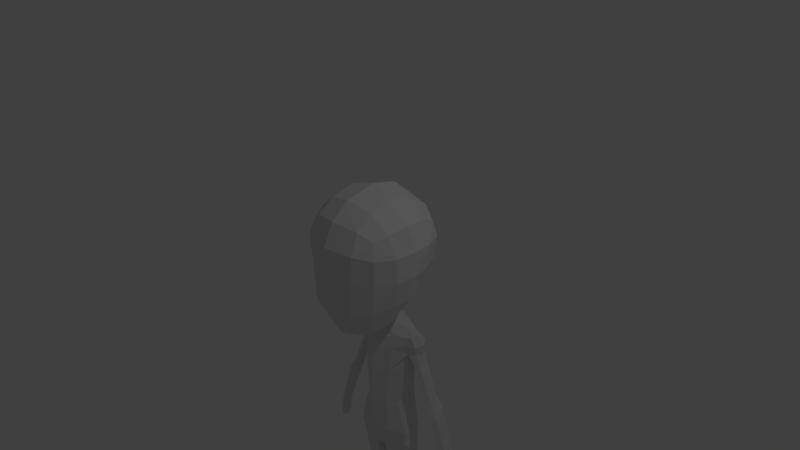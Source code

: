 # Source: chibi_base.blend  (saved by Blender 2.69.0; exported with 4.5.12 LTS)
import bpy
from mathutils import Matrix  # noqa: F401  (used for matrix-valued properties, if any)

bpy.ops.wm.read_factory_settings(use_empty=True)
scene = bpy.context.scene
scene.name = 'Scene'

# ---- collections
col_collection_1 = bpy.data.collections.new('Collection 1'); scene.collection.children.link(col_collection_1)

# ---- materials (node trees are filled in below, after node groups)
mat_material = bpy.data.materials.new('Material')
mat_material.alpha_threshold = 0.0
mat_material.use_transparent_shadow = False
mat_material.roughness = 0.5
mat_material.line_color = (0.0, 0.0, 0.0, 1.0)

# ---- material node trees

# ---- world
world_world = bpy.data.worlds.new('World'); scene.world = world_world
world_world.color = (0.05088, 0.05088, 0.05088)
world_world.use_sun_shadow = False
world_world.sun_shadow_jitter_overblur = 0.0
world_world.cycles.sampling_method = 'MANUAL'
world_world.cycles.sample_map_resolution = 256

# ---- cameras
cam_camera = bpy.data.cameras.new('Camera')
cam_camera.clip_end = 100.0
cam_camera.lens = 35.0
cam_camera.sensor_width = 32.0
cam_camera.sensor_height = 18.0
cam_camera.ortho_scale = 7.314
cam_camera.dof.focus_distance = 0.0
cam_camera.dof.aperture_fstop = 128.0

# ---- lights
light_lamp = bpy.data.lights.new('Lamp', 'POINT')
light_lamp.transmission_factor = 0.0
light_lamp.cutoff_distance = 30.0
light_lamp.energy = 100.0
light_lamp.shadow_buffer_clip_start = 1.001
light_lamp.shadow_soft_size = 0.1
light_lamp.shadow_maximum_resolution = 0.006
light_lamp.use_absolute_resolution = True
light_lamp.cycles.use_multiple_importance_sampling = False

# ---- meshes
me_cube = bpy.data.meshes.new('Cube')
me_cube.from_pydata([(0.0, -0.04667, -1.01), (0.1262, -0.00897, -0.9565), (0.0, -0.3706, -1.083), (0.1776, 0.1271, -0.8951), (0.3326, -0.334, -1.009), (0.0, 0.008282, 1.144), (0.0, 0.4302, 1.05), (0.0, -0.4449, 1.038), (0.3977, -0.001504, 1.035), (0.3843, 0.375, 0.9339), (0.3924, -0.3793, 0.9482), (0.8559, 0.01016, 0.001088), (0.7846, 0.3075, 0.01061), (0.86, 0.001228, 0.3898), (0.8277, -0.3059, 0.004691), (0.7849, 0.0001362, -0.3712), (0.6892, 0.2585, -0.3191), (0.8127, 0.3432, 0.3839), (0.8334, -0.3296, 0.3874), (0.7337, -0.2934, -0.4126), (0.0, -0.8487, -0.005543), (0.4017, -0.7872, 0.01041), (0.0, -0.8942, 0.469), (0.0, -0.8607, -0.5761), (0.3602, -0.7858, -0.5366), (0.4405, -0.7881, 0.4451), (0.0, 0.8466, 0.005197), (0.3973, 0.7746, 0.01479), (0.0, 0.676, -0.347), (0.0, 0.866, 0.4137), (0.4224, 0.7974, 0.3987), (0.3183, 0.6, -0.3314), (0.52, 0.2241, -0.589), (0.562, -0.01517, -0.6707), (0.5915, -0.2981, -0.7828), (0.1115, 0.2485, -0.8538), (0.0, 0.3428, -0.8136), (0.5452, 0.466, -0.2964), (0.6487, 0.5835, 0.01734), (0.674, 0.6213, 0.3688), (0.3108, -0.5992, -0.9325), (0.0, -0.652, -1.0), (0.6155, -0.5892, -0.4708), (0.6585, -0.5918, 0.01548), (0.6776, -0.5931, 0.3951), (0.6746, 0.3268, 0.7152), (0.7328, -0.0129, 0.7517), (0.6937, -0.3267, 0.7067), (0.4032, 0.6654, 0.7415), (0.0, 0.7206, 0.7996), (0.4061, -0.6386, 0.752), (0.0, -0.7282, 0.8054), (0.4446, 0.3848, -0.5364), (0.5221, -0.516, -0.7916), (0.6161, 0.564, 0.6262), (0.6114, -0.5294, 0.6329), (0.0, 0.06783, -1.241), (0.122, 0.1072, -1.195), (0.1759, 0.2222, -1.139), (0.1229, 0.3314, -1.072), (0.0, 0.4431, -1.053), (0.1961, 0.001562, -2.491), (0.2668, 0.5577, -2.283), (0.1896, 0.6492, -3.148), (0.09773, 0.04353, -3.38), (0.0, -0.1128, -2.5), (0.0, 0.6305, -2.21), (0.2591, 0.4876, -1.206), (0.2599, 0.1317, -1.299), (0.0, 0.5825, -1.183), (0.0, 0.6645, -3.188), (0.0, -0.05217, -1.392), (0.0, 0.001791, -3.369), (0.3755, 0.3001, -2.493), (0.3235, 0.2975, -1.19), (0.06893, 0.3493, -3.431), (0.0, 0.3735, -3.434), (0.3961, 0.4551, -1.259), (0.4209, 0.3231, -1.216), (0.4183, 0.2149, -1.313), (0.0, 0.6715, -1.603), (0.2567, 0.03468, -1.876), (0.0, -0.09981, -1.988), (0.2528, 0.5733, -1.641), (0.4112, 0.3419, -1.86), (0.4552, 0.2303, -1.591), (0.4357, 0.5188, -1.522), (0.428, 0.3825, -1.658), (0.523, 0.2555, -1.309), (0.5312, 0.3611, -1.262), (0.4966, 0.4458, -1.273), (0.5638, 0.2919, -1.576), (0.5679, 0.4774, -1.57), (0.6264, 0.3812, -1.602), (0.0, 0.637, -1.351), (0.2402, 0.06927, -1.51), (0.0, -0.0845, -1.575), (0.2853, 0.5675, -1.362), (0.4336, 0.1959, -1.445), (0.4308, 0.5168, -1.367), (0.5615, 0.4902, -1.39), (0.565, 0.2601, -1.446), (0.6331, 0.3729, -1.428), (0.5676, 0.2688, -1.783), (0.569, 0.4881, -1.755), (0.536, 0.3752, -1.847), (0.615, 0.3065, -1.728), (0.6267, 0.4688, -1.735), (0.6517, 0.394, -1.718), (0.0, 0.1906, -3.44), (0.3064, 0.1369, -2.503), (0.05011, 0.2169, -3.444), (0.5464, 0.3091, -1.836), (0.3722, 0.1928, -1.905), (0.439, 0.2985, -1.643), (0.3647, 0.4416, -2.415), (0.08403, 0.583, -3.358), (0.0, 0.5604, -3.369), (0.3771, 0.4593, -1.78), (0.4204, 0.4611, -1.599), (0.543, 0.4427, -1.805), (0.8393, 0.2772, -2.411), (0.7915, 0.4814, -2.264), (0.773, 0.3757, -2.398), (0.8872, 0.3174, -2.385), (0.849, 0.4616, -2.288), (0.9005, 0.3932, -2.349), (0.8001, 0.3141, -2.418), (0.7731, 0.4403, -2.327), (0.9289, 0.2396, -2.597), (0.8854, 0.5185, -2.438), (0.8463, 0.3739, -2.593), (0.9951, 0.294, -2.564), (0.9537, 0.4899, -2.45), (1.013, 0.3968, -2.513), (0.8783, 0.2897, -2.611), (0.8581, 0.4626, -2.519), (1.241, 0.2839, -3.466), (1.232, 0.4767, -3.367), (1.188, 0.3767, -3.463), (1.287, 0.3215, -3.442), (1.275, 0.457, -3.372), (1.306, 0.3926, -3.409), (1.206, 0.3185, -3.475), (1.202, 0.4381, -3.416), (1.335, 0.3475, -3.793), (1.326, 0.5403, -3.694), (1.281, 0.4403, -3.79), (1.381, 0.3851, -3.769), (1.369, 0.5205, -3.699), (1.4, 0.4562, -3.736), (1.3, 0.3821, -3.802), (1.296, 0.5017, -3.743), (0.227, 0.5991, -2.789), (0.226, -0.009242, -3.016), (0.0, 0.6879, -2.752), (0.0, -0.07667, -3.034), (0.514, 0.3053, -2.996), (0.4823, 0.1286, -3.031), (0.4392, 0.4792, -2.91), (0.5833, 0.2545, -3.343), (0.4901, 0.1131, -3.26), (0.4837, 0.4011, -3.343), (0.2734, 0.515, -4.554), (0.1849, 0.2329, -4.664), (0.1211, 0.4037, -4.638), (0.1199, 0.3082, -4.707), (0.1774, 0.5049, -4.586), (0.3899, 0.3484, -4.634), (0.3265, 0.2409, -4.662), (0.3784, 0.4416, -4.613), (0.2752, 0.5663, -6.066), (0.2219, 0.3664, -6.153), (0.1568, 0.4855, -6.13), (0.1625, 0.4118, -6.166), (0.1942, 0.5544, -6.086), (0.389, 0.4454, -6.117), (0.3261, 0.379, -6.138), (0.3677, 0.5174, -6.093)], [], [(35, 3, 58, 59), (1, 3, 32, 33), (36, 35, 59, 60), (3, 35, 52, 32), (0, 1, 4, 2), (2, 4, 40, 41), (1, 33, 34, 4), (4, 34, 53, 40), (5, 8, 9, 6), (6, 9, 48, 49), (8, 46, 45, 9), (9, 45, 54, 48), (5, 7, 10, 8), (8, 10, 47, 46), (7, 51, 50, 10), (10, 50, 55, 47), (11, 15, 16, 12), (12, 16, 37, 38), (15, 33, 32, 16), (16, 32, 52, 37), (11, 12, 17, 13), (13, 17, 45, 46), (12, 38, 39, 17), (17, 39, 54, 45), (11, 13, 18, 14), (14, 18, 44, 43), (13, 46, 47, 18), (18, 47, 55, 44), (11, 14, 19, 15), (15, 19, 34, 33), (14, 43, 42, 19), (19, 42, 53, 34), (20, 23, 24, 21), (21, 24, 42, 43), (23, 41, 40, 24), (24, 40, 53, 42), (20, 21, 25, 22), (22, 25, 50, 51), (21, 43, 44, 25), (25, 44, 55, 50), (26, 29, 30, 27), (27, 30, 39, 38), (29, 49, 48, 30), (30, 48, 54, 39), (26, 27, 31, 28), (28, 31, 35, 36), (27, 38, 37, 31), (31, 37, 52, 35), (57, 68, 74, 58), (3, 1, 57, 58), (1, 0, 56, 57), (56, 71, 68, 57), (59, 67, 69, 60), (155, 153, 63, 70), (117, 70, 63, 116), (81, 82, 65, 61), (113, 81, 61, 110), (154, 156, 72, 64), (80, 83, 62, 66), (109, 76, 75, 111), (118, 84, 73, 115), (114, 87, 105, 112), (119, 86, 104, 120), (95, 96, 82, 81), (113, 84, 87, 114), (94, 97, 83, 80), (118, 83, 86, 119), (67, 74, 78, 77), (97, 67, 77, 99), (74, 68, 79, 78), (95, 81, 85, 98), (58, 74, 67, 59), (102, 101, 91, 93), (100, 102, 93, 92), (78, 79, 88, 89), (99, 77, 90, 100), (98, 85, 91, 101), (77, 78, 89, 90), (68, 71, 96, 95), (69, 67, 97, 94), (83, 97, 99, 86), (68, 95, 98, 79), (89, 88, 101, 102), (90, 89, 102, 100), (86, 99, 100, 92), (79, 98, 101, 88), (92, 93, 108, 107), (93, 91, 106, 108), (91, 85, 103, 106), (92, 107, 104, 86), (84, 113, 110, 73), (72, 109, 111, 64), (85, 114, 112, 103), (81, 113, 114, 85), (76, 117, 116, 75), (83, 118, 115, 62), (87, 119, 120, 105), (84, 118, 119, 87), (105, 120, 128, 123), (103, 112, 127, 121), (104, 107, 125, 122), (106, 103, 121, 124), (107, 108, 126, 125), (108, 106, 124, 126), (120, 104, 122, 128), (112, 105, 123, 127), (123, 128, 136, 131), (121, 127, 135, 129), (122, 125, 133, 130), (124, 121, 129, 132), (125, 126, 134, 133), (126, 124, 132, 134), (128, 122, 130, 136), (127, 123, 131, 135), (131, 136, 144, 139), (129, 135, 143, 137), (130, 133, 141, 138), (132, 129, 137, 140), (133, 134, 142, 141), (134, 132, 140, 142), (136, 130, 138, 144), (135, 131, 139, 143), (139, 144, 152, 147), (137, 143, 151, 145), (138, 141, 149, 146), (140, 137, 145, 148), (141, 142, 150, 149), (142, 140, 148, 150), (144, 138, 146, 152), (143, 139, 147, 151), (147, 152, 146, 149, 150, 148, 145, 151), (66, 62, 153, 155), (110, 61, 154, 158), (61, 65, 156, 154), (115, 73, 157, 159), (73, 110, 158, 157), (62, 115, 159, 153), (157, 158, 161, 160), (159, 157, 160, 162), (64, 161, 158, 154), (153, 159, 162, 63), (63, 162, 170, 163), (161, 64, 164, 169), (160, 161, 169, 168), (162, 160, 168, 170), (75, 116, 167, 165), (111, 75, 165, 166), (64, 111, 166, 164), (116, 63, 163, 167), (163, 170, 178, 171), (169, 164, 172, 177), (168, 169, 177, 176), (170, 168, 176, 178), (165, 167, 175, 173), (166, 165, 173, 174), (164, 166, 174, 172), (167, 163, 171, 175)])
me_cube.materials.append(mat_material)
me_cube.use_remesh_preserve_volume = False
me_cube.use_remesh_preserve_attributes = False
me_cube.use_mirror_vertex_groups = False
me_cube.update()

# ---- objects
ob_cube = bpy.data.objects.new('Cube', me_cube)
ob_lamp = bpy.data.objects.new('Lamp', light_lamp)
ob_camera = bpy.data.objects.new('Camera', cam_camera)

# ---- transforms, parenting, visibility, modifiers, constraints
ob_cube.location = (0.0, 0.0, -0.03387)
ob_cube.scale = (0.8915, 0.8915, 0.8915)
ob_cube.lock_rotations_4d = False
ob_cube.empty_display_type = 'ARROWS'
ob_cube.lineart.crease_threshold = 0.0
_m = ob_cube.modifiers.new('Multires', 'MULTIRES')
_m.uv_smooth = 'PRESERVE_CORNERS'
_m.quality = 3
_m.show_only_control_edges = False
_m = ob_cube.modifiers.new('Mirror', 'MIRROR')
_m.use_clip = True
ob_lamp.location = (4.076, 1.005, 5.904)
ob_lamp.rotation_euler = (0.6503, 0.05522, 1.866)
ob_lamp.lock_rotations_4d = False
ob_lamp.empty_display_type = 'ARROWS'
ob_lamp.color = (0.0, 0.0, 0.0, 0.0)
ob_lamp.lineart.crease_threshold = 0.0
ob_camera.location = (7.481, -6.508, 5.344)
ob_camera.rotation_euler = (1.109, 0.01082, 0.8149)
ob_camera.lock_rotations_4d = False
ob_camera.empty_display_type = 'ARROWS'
ob_camera.color = (0.0, 0.0, 0.0, 0.0)
ob_camera.display_type = 'WIRE'
ob_camera.lineart.crease_threshold = 0.0

# ---- collection membership
col_collection_1.objects.link(ob_cube)
col_collection_1.objects.link(ob_lamp)
col_collection_1.objects.link(ob_camera)

# ---- scene / render settings (as saved in the file)
scene.camera = ob_camera
scene.frame_start = 1; scene.frame_end = 250; scene.frame_set(1)
scene.render.engine = 'BLENDER_EEVEE_NEXT'
scene.render.image_settings.compression = 90
scene.render.resolution_percentage = 50
scene.render.dither_intensity = 0.0
scene.cycles.use_denoising = False
scene.cycles.samples = 10
scene.cycles.sampling_pattern = 'TABULATED_SOBOL'
scene.cycles.light_sampling_threshold = 0.0
scene.cycles.use_adaptive_sampling = False
scene.cycles.use_light_tree = False
scene.cycles.blur_glossy = 0.0
scene.cycles.volume_bounces = 1
scene.cycles.pixel_filter_type = 'GAUSSIAN'
scene.cycles.sample_clamp_indirect = 0.0
scene.view_settings.view_transform = 'Standard'
bpy.context.view_layer.update()
